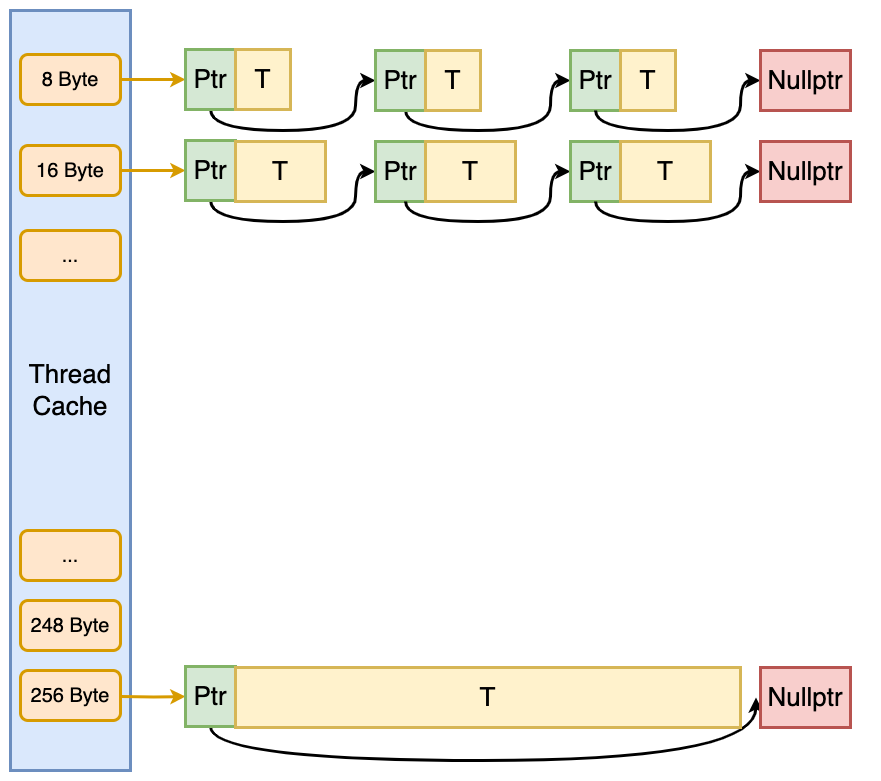

The diagram above was exported from draw.io. Its source (the exported page's mxGraphModel, read from the mxfile embedded in the PNG):
<mxGraphModel dx="1196" dy="880" grid="1" gridSize="10" guides="1" tooltips="1" connect="1" arrows="1" fold="1" page="1" pageScale="1" pageWidth="827" pageHeight="1169" math="0" shadow="0">
  <root>
    <mxCell id="0" />
    <mxCell id="1" parent="0" />
    <mxCell id="rvznLeiD6CvYrlld__eP-1" value="" style="rounded=0;whiteSpace=wrap;html=1;strokeColor=none;" vertex="1" parent="1">
      <mxGeometry x="130" y="100" width="880" height="780" as="geometry" />
    </mxCell>
    <mxCell id="obGVawcPNimr_O7q9zKv-1" value="&lt;font style=&quot;font-size: 26px;&quot;&gt;Thread&lt;br&gt;Cache&lt;/font&gt;" style="rounded=0;whiteSpace=wrap;html=1;fillColor=#dae8fc;strokeColor=#6c8ebf;strokeWidth=3;" parent="1" vertex="1">
      <mxGeometry x="140" y="110" width="120" height="760" as="geometry" />
    </mxCell>
    <mxCell id="obGVawcPNimr_O7q9zKv-5" value="&lt;font style=&quot;font-size: 20px;&quot;&gt;256 Byte&lt;/font&gt;" style="rounded=1;whiteSpace=wrap;html=1;fillColor=#ffe6cc;strokeColor=#d79b00;strokeWidth=3;" parent="1" vertex="1">
      <mxGeometry x="150" y="770" width="100" height="50" as="geometry" />
    </mxCell>
    <mxCell id="obGVawcPNimr_O7q9zKv-41" style="edgeStyle=orthogonalEdgeStyle;rounded=0;orthogonalLoop=1;jettySize=auto;html=1;entryX=0;entryY=0.5;entryDx=0;entryDy=0;strokeWidth=3;fillColor=#fff2cc;strokeColor=#d79b00;" parent="1" source="obGVawcPNimr_O7q9zKv-6" target="obGVawcPNimr_O7q9zKv-15" edge="1">
      <mxGeometry relative="1" as="geometry">
        <Array as="points">
          <mxPoint x="300" y="179" />
          <mxPoint x="300" y="179" />
        </Array>
      </mxGeometry>
    </mxCell>
    <mxCell id="obGVawcPNimr_O7q9zKv-6" value="&lt;font style=&quot;font-size: 20px;&quot;&gt;8 Byte&lt;/font&gt;" style="rounded=1;whiteSpace=wrap;html=1;fillColor=#ffe6cc;strokeColor=#d79b00;strokeWidth=3;" parent="1" vertex="1">
      <mxGeometry x="150" y="154" width="100" height="50" as="geometry" />
    </mxCell>
    <mxCell id="obGVawcPNimr_O7q9zKv-42" style="edgeStyle=orthogonalEdgeStyle;rounded=0;orthogonalLoop=1;jettySize=auto;html=1;strokeWidth=3;fillColor=#fff2cc;strokeColor=#d79b00;entryX=0;entryY=0.5;entryDx=0;entryDy=0;" parent="1" source="obGVawcPNimr_O7q9zKv-7" target="obGVawcPNimr_O7q9zKv-27" edge="1">
      <mxGeometry relative="1" as="geometry">
        <mxPoint x="310" y="270" as="targetPoint" />
      </mxGeometry>
    </mxCell>
    <mxCell id="obGVawcPNimr_O7q9zKv-7" value="&lt;font style=&quot;font-size: 20px;&quot;&gt;16 Byte&lt;/font&gt;" style="rounded=1;whiteSpace=wrap;html=1;fillColor=#ffe6cc;strokeColor=#d79b00;strokeWidth=3;" parent="1" vertex="1">
      <mxGeometry x="150" y="245" width="100" height="50" as="geometry" />
    </mxCell>
    <mxCell id="obGVawcPNimr_O7q9zKv-8" value="&lt;font style=&quot;font-size: 20px;&quot;&gt;248 Byte&lt;/font&gt;" style="rounded=1;whiteSpace=wrap;html=1;fillColor=#ffe6cc;strokeColor=#d79b00;strokeWidth=3;" parent="1" vertex="1">
      <mxGeometry x="150" y="700" width="100" height="50" as="geometry" />
    </mxCell>
    <mxCell id="obGVawcPNimr_O7q9zKv-9" value="&lt;font style=&quot;font-size: 20px;&quot;&gt;...&lt;/font&gt;" style="rounded=1;whiteSpace=wrap;html=1;fillColor=#ffe6cc;strokeColor=#d79b00;strokeWidth=3;" parent="1" vertex="1">
      <mxGeometry x="150" y="330" width="100" height="50" as="geometry" />
    </mxCell>
    <mxCell id="obGVawcPNimr_O7q9zKv-10" value="&lt;font style=&quot;font-size: 20px;&quot;&gt;...&lt;/font&gt;" style="rounded=1;whiteSpace=wrap;html=1;fillColor=#ffe6cc;strokeColor=#d79b00;strokeWidth=3;" parent="1" vertex="1">
      <mxGeometry x="150" y="630" width="100" height="50" as="geometry" />
    </mxCell>
    <mxCell id="obGVawcPNimr_O7q9zKv-14" style="edgeStyle=orthogonalEdgeStyle;rounded=0;orthogonalLoop=1;jettySize=auto;html=1;entryX=0;entryY=0.5;entryDx=0;entryDy=0;strokeWidth=3;curved=1;" parent="1" source="obGVawcPNimr_O7q9zKv-15" edge="1">
      <mxGeometry relative="1" as="geometry">
        <Array as="points">
          <mxPoint x="340" y="230" />
          <mxPoint x="485" y="230" />
          <mxPoint x="485" y="180" />
        </Array>
        <mxPoint x="505" y="180" as="targetPoint" />
      </mxGeometry>
    </mxCell>
    <mxCell id="obGVawcPNimr_O7q9zKv-15" value="&lt;font style=&quot;font-size: 26px;&quot;&gt;Ptr&lt;/font&gt;" style="rounded=0;whiteSpace=wrap;html=1;fillColor=#d5e8d4;strokeColor=#82b366;strokeWidth=3;" parent="1" vertex="1">
      <mxGeometry x="315" y="149" width="50" height="60" as="geometry" />
    </mxCell>
    <mxCell id="obGVawcPNimr_O7q9zKv-16" value="&lt;font style=&quot;font-size: 26px;&quot;&gt;T&lt;/font&gt;" style="rounded=0;whiteSpace=wrap;html=1;fillColor=#fff2cc;strokeColor=#d6b656;strokeWidth=3;" parent="1" vertex="1">
      <mxGeometry x="365" y="149" width="55" height="60" as="geometry" />
    </mxCell>
    <mxCell id="obGVawcPNimr_O7q9zKv-19" style="edgeStyle=orthogonalEdgeStyle;rounded=0;orthogonalLoop=1;jettySize=auto;html=1;entryX=0;entryY=0.5;entryDx=0;entryDy=0;strokeWidth=3;curved=1;" parent="1" target="obGVawcPNimr_O7q9zKv-20" edge="1">
      <mxGeometry relative="1" as="geometry">
        <mxPoint x="535" y="210" as="sourcePoint" />
        <Array as="points">
          <mxPoint x="535" y="230" />
          <mxPoint x="680" y="230" />
          <mxPoint x="680" y="180" />
        </Array>
      </mxGeometry>
    </mxCell>
    <mxCell id="obGVawcPNimr_O7q9zKv-20" value="&lt;font style=&quot;font-size: 26px;&quot;&gt;Ptr&lt;/font&gt;" style="rounded=0;whiteSpace=wrap;html=1;fillColor=#d5e8d4;strokeColor=#82b366;strokeWidth=3;" parent="1" vertex="1">
      <mxGeometry x="700" y="150" width="50" height="60" as="geometry" />
    </mxCell>
    <mxCell id="obGVawcPNimr_O7q9zKv-22" style="edgeStyle=orthogonalEdgeStyle;rounded=0;orthogonalLoop=1;jettySize=auto;html=1;entryX=0;entryY=0.5;entryDx=0;entryDy=0;strokeWidth=3;curved=1;" parent="1" edge="1">
      <mxGeometry relative="1" as="geometry">
        <mxPoint x="725" y="210" as="sourcePoint" />
        <Array as="points">
          <mxPoint x="725" y="230" />
          <mxPoint x="870" y="230" />
          <mxPoint x="870" y="180" />
        </Array>
        <mxPoint x="890" y="180" as="targetPoint" />
      </mxGeometry>
    </mxCell>
    <mxCell id="obGVawcPNimr_O7q9zKv-23" value="&lt;font style=&quot;font-size: 26px;&quot;&gt;Nullptr&lt;/font&gt;" style="whiteSpace=wrap;html=1;fillColor=#f8cecc;strokeColor=#b85450;strokeWidth=3;" parent="1" vertex="1">
      <mxGeometry x="890" y="150" width="90" height="60" as="geometry" />
    </mxCell>
    <mxCell id="obGVawcPNimr_O7q9zKv-26" style="edgeStyle=orthogonalEdgeStyle;rounded=0;orthogonalLoop=1;jettySize=auto;html=1;entryX=0;entryY=0.5;entryDx=0;entryDy=0;strokeWidth=3;curved=1;" parent="1" source="obGVawcPNimr_O7q9zKv-27" target="obGVawcPNimr_O7q9zKv-29" edge="1">
      <mxGeometry relative="1" as="geometry">
        <Array as="points">
          <mxPoint x="340" y="321" />
          <mxPoint x="485" y="321" />
          <mxPoint x="485" y="271" />
        </Array>
      </mxGeometry>
    </mxCell>
    <mxCell id="obGVawcPNimr_O7q9zKv-27" value="&lt;font style=&quot;font-size: 26px;&quot;&gt;Ptr&lt;/font&gt;" style="rounded=0;whiteSpace=wrap;html=1;fillColor=#d5e8d4;strokeColor=#82b366;strokeWidth=3;" parent="1" vertex="1">
      <mxGeometry x="315" y="240" width="50" height="60" as="geometry" />
    </mxCell>
    <mxCell id="obGVawcPNimr_O7q9zKv-28" value="&lt;font style=&quot;font-size: 26px;&quot;&gt;T&lt;/font&gt;" style="rounded=0;whiteSpace=wrap;html=1;fillColor=#fff2cc;strokeColor=#d6b656;strokeWidth=3;" parent="1" vertex="1">
      <mxGeometry x="365" y="241" width="90" height="60" as="geometry" />
    </mxCell>
    <mxCell id="obGVawcPNimr_O7q9zKv-29" value="&lt;font style=&quot;font-size: 26px;&quot;&gt;Ptr&lt;/font&gt;" style="rounded=0;whiteSpace=wrap;html=1;fillColor=#d5e8d4;strokeColor=#82b366;strokeWidth=3;" parent="1" vertex="1">
      <mxGeometry x="505" y="241" width="50" height="60" as="geometry" />
    </mxCell>
    <mxCell id="obGVawcPNimr_O7q9zKv-30" value="&lt;font style=&quot;font-size: 26px;&quot;&gt;T&lt;/font&gt;" style="rounded=0;whiteSpace=wrap;html=1;fillColor=#fff2cc;strokeColor=#d6b656;strokeWidth=3;" parent="1" vertex="1">
      <mxGeometry x="555" y="241" width="90" height="60" as="geometry" />
    </mxCell>
    <mxCell id="obGVawcPNimr_O7q9zKv-31" style="edgeStyle=orthogonalEdgeStyle;rounded=0;orthogonalLoop=1;jettySize=auto;html=1;entryX=0;entryY=0.5;entryDx=0;entryDy=0;strokeWidth=3;curved=1;" parent="1" target="obGVawcPNimr_O7q9zKv-32" edge="1">
      <mxGeometry relative="1" as="geometry">
        <mxPoint x="535" y="301" as="sourcePoint" />
        <Array as="points">
          <mxPoint x="535" y="321" />
          <mxPoint x="680" y="321" />
          <mxPoint x="680" y="271" />
        </Array>
      </mxGeometry>
    </mxCell>
    <mxCell id="obGVawcPNimr_O7q9zKv-32" value="&lt;font style=&quot;font-size: 26px;&quot;&gt;Ptr&lt;/font&gt;" style="rounded=0;whiteSpace=wrap;html=1;fillColor=#d5e8d4;strokeColor=#82b366;strokeWidth=3;" parent="1" vertex="1">
      <mxGeometry x="700" y="241" width="50" height="60" as="geometry" />
    </mxCell>
    <mxCell id="obGVawcPNimr_O7q9zKv-33" value="&lt;font style=&quot;font-size: 26px;&quot;&gt;T&lt;/font&gt;" style="rounded=0;whiteSpace=wrap;html=1;fillColor=#fff2cc;strokeColor=#d6b656;strokeWidth=3;" parent="1" vertex="1">
      <mxGeometry x="750" y="241" width="90" height="60" as="geometry" />
    </mxCell>
    <mxCell id="obGVawcPNimr_O7q9zKv-34" style="edgeStyle=orthogonalEdgeStyle;rounded=0;orthogonalLoop=1;jettySize=auto;html=1;entryX=0;entryY=0.5;entryDx=0;entryDy=0;strokeWidth=3;curved=1;" parent="1" edge="1">
      <mxGeometry relative="1" as="geometry">
        <mxPoint x="725" y="301" as="sourcePoint" />
        <Array as="points">
          <mxPoint x="725" y="321" />
          <mxPoint x="870" y="321" />
          <mxPoint x="870" y="271" />
        </Array>
        <mxPoint x="890" y="271" as="targetPoint" />
      </mxGeometry>
    </mxCell>
    <mxCell id="obGVawcPNimr_O7q9zKv-35" value="&lt;font style=&quot;font-size: 26px;&quot;&gt;Nullptr&lt;/font&gt;" style="whiteSpace=wrap;html=1;fillColor=#f8cecc;strokeColor=#b85450;strokeWidth=3;" parent="1" vertex="1">
      <mxGeometry x="890" y="241" width="90" height="60" as="geometry" />
    </mxCell>
    <mxCell id="obGVawcPNimr_O7q9zKv-38" value="&lt;font style=&quot;font-size: 26px;&quot;&gt;T&lt;/font&gt;" style="rounded=0;whiteSpace=wrap;html=1;fillColor=#fff2cc;strokeColor=#d6b656;strokeWidth=3;" parent="1" vertex="1">
      <mxGeometry x="750" y="150" width="55" height="60" as="geometry" />
    </mxCell>
    <mxCell id="obGVawcPNimr_O7q9zKv-39" value="&lt;font style=&quot;font-size: 26px;&quot;&gt;Ptr&lt;/font&gt;" style="rounded=0;whiteSpace=wrap;html=1;fillColor=#d5e8d4;strokeColor=#82b366;strokeWidth=3;" parent="1" vertex="1">
      <mxGeometry x="505" y="150" width="50" height="60" as="geometry" />
    </mxCell>
    <mxCell id="obGVawcPNimr_O7q9zKv-40" value="&lt;font style=&quot;font-size: 26px;&quot;&gt;T&lt;/font&gt;" style="rounded=0;whiteSpace=wrap;html=1;fillColor=#fff2cc;strokeColor=#d6b656;strokeWidth=3;" parent="1" vertex="1">
      <mxGeometry x="555" y="150" width="55" height="60" as="geometry" />
    </mxCell>
    <mxCell id="obGVawcPNimr_O7q9zKv-55" style="edgeStyle=orthogonalEdgeStyle;rounded=0;orthogonalLoop=1;jettySize=auto;html=1;strokeWidth=3;fillColor=#fff2cc;strokeColor=#d79b00;entryX=0;entryY=0.5;entryDx=0;entryDy=0;" parent="1" target="obGVawcPNimr_O7q9zKv-57" edge="1">
      <mxGeometry relative="1" as="geometry">
        <mxPoint x="310" y="796" as="targetPoint" />
        <mxPoint x="250" y="796" as="sourcePoint" />
      </mxGeometry>
    </mxCell>
    <mxCell id="obGVawcPNimr_O7q9zKv-56" style="edgeStyle=orthogonalEdgeStyle;rounded=0;orthogonalLoop=1;jettySize=auto;html=1;entryX=-0.05;entryY=0.499;entryDx=0;entryDy=0;strokeWidth=3;curved=1;entryPerimeter=0;" parent="1" source="obGVawcPNimr_O7q9zKv-57" target="obGVawcPNimr_O7q9zKv-65" edge="1">
      <mxGeometry relative="1" as="geometry">
        <Array as="points">
          <mxPoint x="340" y="860" />
          <mxPoint x="885" y="860" />
        </Array>
        <mxPoint x="504.9999999999998" y="796.9999999999998" as="targetPoint" />
      </mxGeometry>
    </mxCell>
    <mxCell id="obGVawcPNimr_O7q9zKv-57" value="&lt;font style=&quot;font-size: 26px;&quot;&gt;Ptr&lt;/font&gt;" style="rounded=0;whiteSpace=wrap;html=1;fillColor=#d5e8d4;strokeColor=#82b366;strokeWidth=3;" parent="1" vertex="1">
      <mxGeometry x="315" y="766" width="50" height="60" as="geometry" />
    </mxCell>
    <mxCell id="obGVawcPNimr_O7q9zKv-58" value="&lt;font style=&quot;font-size: 26px;&quot;&gt;T&lt;/font&gt;" style="rounded=0;whiteSpace=wrap;html=1;fillColor=#fff2cc;strokeColor=#d6b656;strokeWidth=3;" parent="1" vertex="1">
      <mxGeometry x="365" y="767" width="505" height="60" as="geometry" />
    </mxCell>
    <mxCell id="obGVawcPNimr_O7q9zKv-65" value="&lt;font style=&quot;font-size: 26px;&quot;&gt;Nullptr&lt;/font&gt;" style="whiteSpace=wrap;html=1;fillColor=#f8cecc;strokeColor=#b85450;strokeWidth=3;" parent="1" vertex="1">
      <mxGeometry x="890" y="767" width="90" height="60" as="geometry" />
    </mxCell>
  </root>
</mxGraphModel>